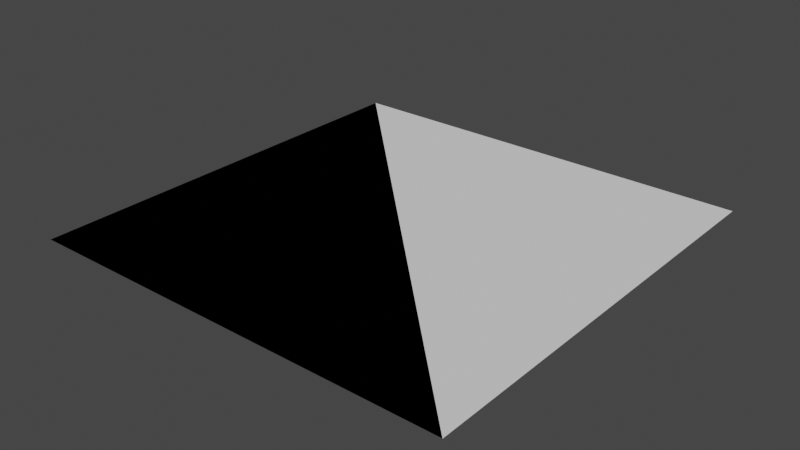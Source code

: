 # Source: primitive_meshes.blend  (saved by Blender 3.6.13; exported with 4.5.12 LTS)
import bpy
from mathutils import Matrix  # noqa: F401  (used for matrix-valued properties, if any)

bpy.ops.wm.read_factory_settings(use_empty=True)
scene = bpy.context.scene
scene.name = 'Scene'

# ---- collections
col_collection = bpy.data.collections.new('Collection'); scene.collection.children.link(col_collection)

# ---- world
world_world = bpy.data.worlds.new('World'); scene.world = world_world
world_world.use_nodes = True; world_world.node_tree.nodes.clear()
_N = world_world.node_tree.nodes; _L = world_world.node_tree.links
n0 = _N.new('ShaderNodeOutputWorld'); n0.name = 'World Output'; n0.location = (300, 300)
n1 = _N.new('ShaderNodeBackground'); n1.name = 'Background'; n1.location = (10, 300)
n1.inputs[0].default_value = (0.05088, 0.05088, 0.05088, 1.0)
_L.new(n1.outputs[0], n0.inputs[0])
n0.is_active_output = True
world_world.color = (0.05088, 0.05088, 0.05088)
world_world.use_sun_shadow = False
world_world.sun_shadow_jitter_overblur = 0.0

# ---- meshes
me_plane = bpy.data.meshes.new('Plane')
me_plane.from_pydata([(-1.0, -1.0, 0.0), (1.0, -1.0, 0.0), (-1.0, 1.0, 0.0), (1.0, 1.0, 0.0)], [], [(0, 1, 3, 2)])
_uv = me_plane.uv_layers.new(name='UVMap')
_uv.uv.foreach_set('vector', [0.0, 0.0, 1.0, 0.0, 1.0, 1.0, 0.0, 1.0])
me_plane.update()
me_plane_003 = bpy.data.meshes.new('Plane.003')
me_plane_003.from_pydata([(-1.0, -1.0, 0.0), (1.0, -1.0, 0.0), (-1.0, 1.0, 0.0)], [], [(0, 1, 2)])
_uv = me_plane_003.uv_layers.new(name='UVMap')
_uv.uv.foreach_set('vector', [0.0, 0.0, 1.0, 1.0, 0.0, 1.0])
me_plane_003.update()

# ---- objects
ob_square = bpy.data.objects.new('Square', me_plane)
ob_right_triangle = bpy.data.objects.new('Right Triangle', me_plane_003)

# ---- transforms, parenting, visibility, modifiers, constraints
ob_square.location = (0.0, 0.0, 0.0)
ob_square.scale = (0.5, 0.5, 0.5)
ob_right_triangle.location = (0.0, 0.0, 0.0)
ob_right_triangle.scale = (0.5, 0.5, 0.5)

# ---- collection membership
col_collection.objects.link(ob_square)
col_collection.objects.link(ob_right_triangle)

# ---- scene / render settings (as saved in the file)
scene.frame_start = 1; scene.frame_end = 250; scene.frame_set(1)
scene.render.engine = 'BLENDER_EEVEE_NEXT'
scene.cycles.sampling_pattern = 'TABULATED_SOBOL'
scene.view_settings.view_transform = 'Filmic'
bpy.context.view_layer.update()

# ---- added for rendering (the .blend has no active camera and no usable light): camera, sun
cam_auto = bpy.data.cameras.new('AutoCamera')
cam_auto.lens = 50.0
cam_auto.sensor_width = 36.0
cam_auto.clip_end = 1000.0
ob_auto_camera = bpy.data.objects.new('AutoCamera', cam_auto)
scene.collection.objects.link(ob_auto_camera)
ob_auto_camera.location = (1.30847, -1.57016, 1.04677)
ob_auto_camera.rotation_euler = (1.09748, -7.21219e-08, 0.694738)
scene.camera = ob_auto_camera
light_auto_sun = bpy.data.lights.new('AutoSun', 'SUN')
light_auto_sun.energy = 3.0
light_auto_sun.angle = 0.0523599
ob_auto_sun = bpy.data.objects.new('AutoSun', light_auto_sun)
scene.collection.objects.link(ob_auto_sun)
ob_auto_sun.rotation_euler = (0.872665, 0.174533, 0.523599)
bpy.context.view_layer.update()
